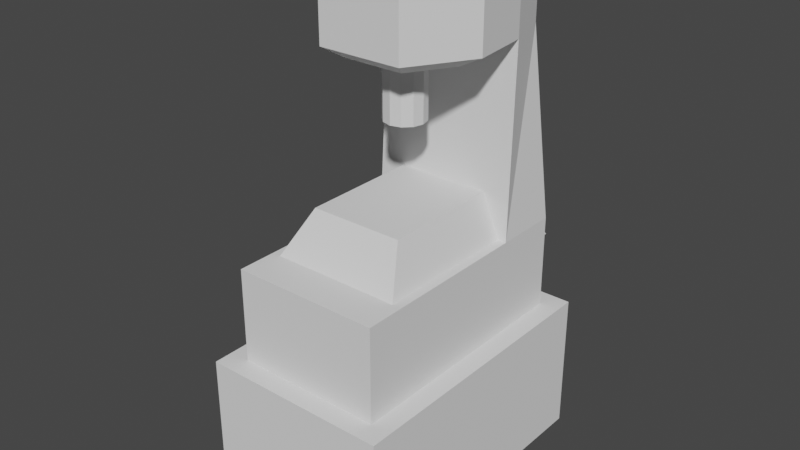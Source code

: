 # Source: WorkBenchTier2.blend  (saved by Blender 3.1.7; exported with 4.5.12 LTS)
import bpy
from mathutils import Matrix  # noqa: F401  (used for matrix-valued properties, if any)

bpy.ops.wm.read_factory_settings(use_empty=True)
scene = bpy.context.scene
scene.name = 'Scene'

# ---- collections
col_collection = bpy.data.collections.new('Collection'); scene.collection.children.link(col_collection)

# ---- world
world_world = bpy.data.worlds.new('World'); scene.world = world_world
world_world.use_nodes = True; world_world.node_tree.nodes.clear()
_N = world_world.node_tree.nodes; _L = world_world.node_tree.links
n0 = _N.new('ShaderNodeOutputWorld'); n0.name = 'World Output'; n0.location = (300, 300)
n1 = _N.new('ShaderNodeBackground'); n1.name = 'Background'; n1.location = (10, 300)
n1.inputs[0].default_value = (0.05088, 0.05088, 0.05088, 1.0)
_L.new(n1.outputs[0], n0.inputs[0])
n0.is_active_output = True
world_world.color = (0.05088, 0.05088, 0.05088)
world_world.use_sun_shadow = False
world_world.sun_shadow_jitter_overblur = 0.0

# ---- meshes
me_cube_008 = bpy.data.meshes.new('Cube.008')
me_cube_008.from_pydata([(-0.7988, -1.361, -1.562), (-0.6277, -1.19, -0.3621), (-0.7988, 1.124, -1.562), (-0.6277, 0.9533, -0.3621), (0.8012, -1.361, -1.562), (0.6301, -1.19, -0.3621), (0.8012, 1.124, -1.562), (0.6301, 0.9533, -0.3621), (-0.7988, -1.361, -0.3621), (-0.7988, 1.124, -0.3621), (0.8012, 1.124, -0.3621), (0.8012, -1.361, -0.3621), (-0.6277, -1.19, 0.4379), (-0.6277, 0.9533, 0.4379), (0.6301, 0.9533, 0.4379), (0.6301, -1.19, 0.4379), (-0.7988, 0.4816, -1.562), (-0.7988, 0.4816, -0.3621), (0.8012, 0.4816, -1.562), (0.8012, 0.4816, -0.3621), (-0.6277, 0.3961, -0.3621), (0.6301, 0.3961, -0.3621), (-0.6277, 0.3961, 0.4379), (0.6301, 0.3961, 0.4379), (-0.6072, 0.465, 2.038), (-0.472, 0.8843, 2.038), (0.4744, 0.8843, 2.038), (0.6096, 0.465, 2.038), (-0.6072, 0.465, 2.738), (-0.472, 0.8843, 2.738), (0.4744, 0.8843, 2.738), (0.6096, 0.465, 2.738), (-0.3567, -0.5612, 2.038), (0.3591, -0.5612, 2.038), (-0.3567, -0.5612, 2.738), (0.3591, -0.5612, 2.738), (0.6658, -0.04808, 2.038), (-0.6634, -0.04808, 2.038), (0.6658, -0.04808, 2.738), (-0.6634, -0.04808, 2.738), (-0.4294, 0.3151, 1.938), (0.4318, 0.3151, 1.938), (-0.2521, -0.4112, 1.938), (0.2545, -0.4112, 1.938), (0.4715, -0.04808, 1.938), (-0.4692, -0.04808, 1.938), (0.001175, 0.1103, 1.438), (0.001175, 0.1103, 2.038), (0.08692, 0.08735, 1.438), (0.08692, 0.08735, 2.038), (0.1497, 0.02458, 1.438), (0.1497, 0.02458, 2.038), (0.1727, -0.06117, 1.438), (0.1727, -0.06117, 2.038), (0.1497, -0.1469, 1.438), (0.1497, -0.1469, 2.038), (0.08692, -0.2097, 1.438), (0.08692, -0.2097, 2.038), (0.001175, -0.2327, 1.438), (0.001175, -0.2327, 2.038), (-0.08457, -0.2097, 1.438), (-0.08457, -0.2097, 2.038), (-0.1473, -0.1469, 1.438), (-0.1473, -0.1469, 2.038), (-0.1703, -0.06117, 1.438), (-0.1703, -0.06117, 2.038), (-0.1473, 0.02458, 1.438), (-0.1473, 0.02458, 2.038), (-0.08457, 0.08735, 1.438), (-0.08457, 0.08735, 2.038), (-0.6198, -0.9702, 0.2771), (-0.3988, -0.622, 0.7987), (-0.6198, 0.9871, 0.2771), (-0.3988, 0.6388, 0.7987), (0.6221, -0.9702, 0.2771), (0.4012, -0.622, 0.7987), (0.6221, 0.9871, 0.2771), (0.4012, 0.6388, 0.7987)], [], [(16, 17, 9, 2), (2, 9, 10, 6), (18, 19, 11, 4), (4, 11, 8, 0), (16, 18, 4, 0), (1, 5, 15, 12), (20, 3, 9, 17), (3, 7, 10, 9), (21, 5, 11, 19), (5, 1, 8, 11), (23, 22, 12, 15), (7, 3, 13, 14), (21, 7, 14, 23), (20, 1, 12, 22), (3, 20, 22, 13), (5, 21, 23, 15), (22, 23, 27, 24), (7, 21, 19, 10), (1, 20, 17, 8), (2, 6, 18, 16), (6, 10, 19, 18), (0, 8, 17, 16), (32, 37, 45, 42), (14, 13, 25, 26), (23, 14, 26, 27), (13, 22, 24, 25), (30, 29, 28, 31), (26, 25, 29, 30), (27, 26, 30, 31), (25, 24, 28, 29), (32, 33, 35, 34), (36, 38, 35, 33), (39, 37, 32, 34), (38, 39, 34, 35), (31, 28, 39, 38), (28, 24, 37, 39), (27, 31, 38, 36), (33, 32, 42, 43), (45, 44, 43, 42), (40, 41, 44, 45), (24, 27, 41, 40), (37, 24, 40, 45), (27, 36, 44, 41), (36, 33, 43, 44), (46, 47, 49, 48), (48, 49, 51, 50), (50, 51, 53, 52), (52, 53, 55, 54), (54, 55, 57, 56), (56, 57, 59, 58), (58, 59, 61, 60), (60, 61, 63, 62), (62, 63, 65, 64), (64, 65, 67, 66), (49, 47, 69, 67, 65, 63, 61, 59, 57, 55, 53, 51), (66, 67, 69, 68), (68, 69, 47, 46), (46, 48, 50, 52, 54, 56, 58, 60, 62, 64, 66, 68), (70, 71, 73, 72), (72, 73, 77, 76), (76, 77, 75, 74), (74, 75, 71, 70), (72, 76, 74, 70), (77, 73, 71, 75)])
_uv = me_cube_008.uv_layers.new(name='UVMap')
_uv.uv.foreach_set('vector', [0.375, 0.1875, 0.625, 0.1875, 0.625, 0.25, 0.375, 0.25, 0.375, 0.25, 0.625, 0.25, 0.625, 0.5, 0.375, 0.5, 0.375, 0.5625, 0.625, 0.5625, 0.625, 0.75, 0.375, 0.75, 0.375, 0.75, 0.625, 0.75, 0.625, 1.0, 0.375, 1.0, 0.125, 0.5625, 0.375, 0.5625, 0.375, 0.75, 0.125, 0.75, 0.8483, 0.7286, 0.6517, 0.7286, 0.6517, 0.7286, 0.8483, 0.7286, 0.8483, 0.5732, 0.8483, 0.5214, 0.875, 0.5, 0.875, 0.5625, 0.8483, 0.5214, 0.6517, 0.5214, 0.625, 0.5, 0.875, 0.5, 0.6517, 0.5732, 0.6517, 0.7286, 0.625, 0.75, 0.625, 0.5625, 0.6517, 0.7286, 0.8483, 0.7286, 0.875, 0.75, 0.625, 0.75, 0.6517, 0.5732, 0.8483, 0.5732, 0.8483, 0.7286, 0.6517, 0.7286, 0.6517, 0.5214, 0.8483, 0.5214, 0.8483, 0.5214, 0.6517, 0.5214, 0.6517, 0.5732, 0.6517, 0.5214, 0.6517, 0.5214, 0.6517, 0.5732, 0.8483, 0.5732, 0.8483, 0.7286, 0.8483, 0.7286, 0.8483, 0.5732, 0.8483, 0.5214, 0.8483, 0.5732, 0.8483, 0.5732, 0.8483, 0.5214, 0.6517, 0.7286, 0.6517, 0.5732, 0.6517, 0.5732, 0.6517, 0.7286, 0.8483, 0.5732, 0.6517, 0.5732, 0.6517, 0.5732, 0.8483, 0.5732, 0.6517, 0.5214, 0.6517, 0.5732, 0.625, 0.5625, 0.625, 0.5, 0.8483, 0.7286, 0.8483, 0.5732, 0.875, 0.5625, 0.875, 0.75, 0.125, 0.5, 0.375, 0.5, 0.375, 0.5625, 0.125, 0.5625, 0.375, 0.5, 0.625, 0.5, 0.625, 0.5625, 0.375, 0.5625, 0.375, 0.0, 0.625, 0.0, 0.625, 0.1875, 0.375, 0.1875, 0.8483, 0.5732, 0.8483, 0.5732, 0.8483, 0.5732, 0.8483, 0.5732, 0.6517, 0.5214, 0.8483, 0.5214, 0.8483, 0.5214, 0.6517, 0.5214, 0.6517, 0.5732, 0.6517, 0.5214, 0.6517, 0.5214, 0.6517, 0.5732, 0.8483, 0.5214, 0.8483, 0.5732, 0.8483, 0.5732, 0.8483, 0.5214, 0.6517, 0.5214, 0.8483, 0.5214, 0.8483, 0.5732, 0.6517, 0.5732, 0.6517, 0.5214, 0.8483, 0.5214, 0.8483, 0.5214, 0.6517, 0.5214, 0.6517, 0.5732, 0.6517, 0.5214, 0.6517, 0.5214, 0.6517, 0.5732, 0.8483, 0.5214, 0.8483, 0.5732, 0.8483, 0.5732, 0.8483, 0.5214, 0.8483, 0.5732, 0.6517, 0.5732, 0.6517, 0.5732, 0.8483, 0.5732, 0.6517, 0.5732, 0.6517, 0.5732, 0.6517, 0.5732, 0.6517, 0.5732, 0.8483, 0.5732, 0.8483, 0.5732, 0.8483, 0.5732, 0.8483, 0.5732, 0.6517, 0.5732, 0.8483, 0.5732, 0.8483, 0.5732, 0.6517, 0.5732, 0.6517, 0.5732, 0.8483, 0.5732, 0.8483, 0.5732, 0.6517, 0.5732, 0.8483, 0.5732, 0.8483, 0.5732, 0.8483, 0.5732, 0.8483, 0.5732, 0.6517, 0.5732, 0.6517, 0.5732, 0.6517, 0.5732, 0.6517, 0.5732, 0.6517, 0.5732, 0.8483, 0.5732, 0.8483, 0.5732, 0.6517, 0.5732, 0.8483, 0.5732, 0.6517, 0.5732, 0.6517, 0.5732, 0.8483, 0.5732, 0.8483, 0.5732, 0.6517, 0.5732, 0.6517, 0.5732, 0.8483, 0.5732, 0.8483, 0.5732, 0.6517, 0.5732, 0.6517, 0.5732, 0.8483, 0.5732, 0.8483, 0.5732, 0.8483, 0.5732, 0.8483, 0.5732, 0.8483, 0.5732, 0.6517, 0.5732, 0.6517, 0.5732, 0.6517, 0.5732, 0.6517, 0.5732, 0.6517, 0.5732, 0.6517, 0.5732, 0.6517, 0.5732, 0.6517, 0.5732, 1.0, 0.5, 1.0, 1.0, 0.9167, 1.0, 0.9167, 0.5, 0.9167, 0.5, 0.9167, 1.0, 0.8333, 1.0, 0.8333, 0.5, 0.8333, 0.5, 0.8333, 1.0, 0.75, 1.0, 0.75, 0.5, 0.75, 0.5, 0.75, 1.0, 0.6667, 1.0, 0.6667, 0.5, 0.6667, 0.5, 0.6667, 1.0, 0.5833, 1.0, 0.5833, 0.5, 0.5833, 0.5, 0.5833, 1.0, 0.5, 1.0, 0.5, 0.5, 0.5, 0.5, 0.5, 1.0, 0.4167, 1.0, 0.4167, 0.5, 0.4167, 0.5, 0.4167, 1.0, 0.3333, 1.0, 0.3333, 0.5, 0.3333, 0.5, 0.3333, 1.0, 0.25, 1.0, 0.25, 0.5, 0.25, 0.5, 0.25, 1.0, 0.1667, 1.0, 0.1667, 0.5, 0.37, 0.4578, 0.25, 0.49, 0.13, 0.4578, 0.04215, 0.37, 0.01, 0.25, 0.04215, 0.13, 0.13, 0.04215, 0.25, 0.01, 0.37, 0.04215, 0.4578, 0.13, 0.49, 0.25, 0.4578, 0.37, 0.1667, 0.5, 0.1667, 1.0, 0.08333, 1.0, 0.08333, 0.5, 0.08333, 0.5, 0.08333, 1.0, 7.451e-08, 1.0, 7.451e-08, 0.5, 0.75, 0.49, 0.87, 0.4578, 0.9578, 0.37, 0.99, 0.25, 0.9578, 0.13, 0.87, 0.04215, 0.75, 0.01, 0.63, 0.04215, 0.5422, 0.13, 0.51, 0.25, 0.5422, 0.37, 0.63, 0.4578, 0.375, 0.0, 0.625, 0.0, 0.625, 0.25, 0.375, 0.25, 0.375, 0.25, 0.625, 0.25, 0.625, 0.5, 0.375, 0.5, 0.375, 0.5, 0.625, 0.5, 0.625, 0.75, 0.375, 0.75, 0.375, 0.75, 0.625, 0.75, 0.625, 1.0, 0.375, 1.0, 0.125, 0.5, 0.375, 0.5, 0.375, 0.75, 0.125, 0.75, 0.625, 0.5, 0.875, 0.5, 0.875, 0.75, 0.625, 0.75])
me_cube_008.use_remesh_fix_poles = True
me_cube_008.use_remesh_preserve_attributes = False
me_cube_008.update()

# ---- objects
ob_cube_003 = bpy.data.objects.new('Cube.003', me_cube_008)

# ---- transforms, parenting, visibility, modifiers, constraints
ob_cube_003.location = (-0.001175, 0.3612, 1.562)

# ---- collection membership
col_collection.objects.link(ob_cube_003)

# ---- scene / render settings (as saved in the file)
scene.frame_start = 1; scene.frame_end = 250; scene.frame_set(1)
scene.render.engine = 'BLENDER_EEVEE_NEXT'
scene.cycles.sampling_pattern = 'TABULATED_SOBOL'
scene.cycles.use_light_tree = False
scene.view_settings.view_transform = 'Filmic'
bpy.context.view_layer.update()

# ---- added for rendering (the .blend has no active camera and no usable light): camera, sun
cam_auto = bpy.data.cameras.new('AutoCamera')
cam_auto.lens = 50.0
cam_auto.sensor_width = 36.0
cam_auto.clip_end = 1000.0
ob_auto_camera = bpy.data.objects.new('AutoCamera', cam_auto)
scene.collection.objects.link(ob_auto_camera)
ob_auto_camera.location = (4.82787, -5.55066, 6.01229)
ob_auto_camera.rotation_euler = (1.09748, -7.21219e-08, 0.694738)
scene.camera = ob_auto_camera
light_auto_sun = bpy.data.lights.new('AutoSun', 'SUN')
light_auto_sun.energy = 3.0
light_auto_sun.angle = 0.0523599
ob_auto_sun = bpy.data.objects.new('AutoSun', light_auto_sun)
scene.collection.objects.link(ob_auto_sun)
ob_auto_sun.rotation_euler = (0.872665, 0.174533, 0.523599)
bpy.context.view_layer.update()

